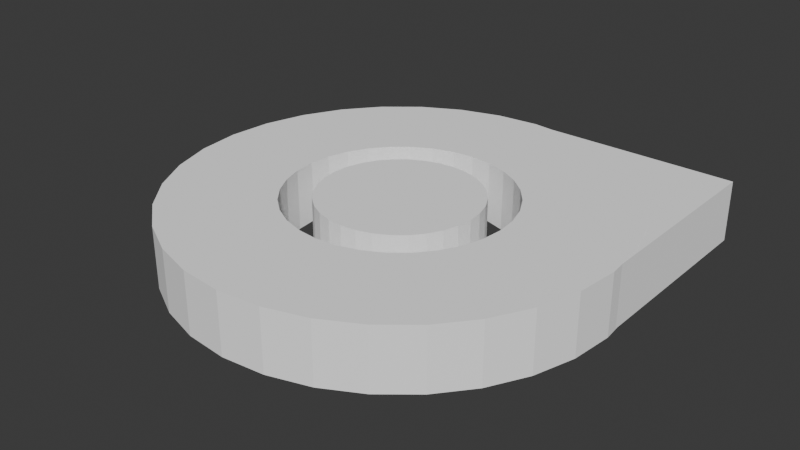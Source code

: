 # Source: logo_cortex_studio.blend  (saved by Blender 4.0.36; exported with 4.5.12 LTS)
import bpy
from mathutils import Matrix  # noqa: F401  (used for matrix-valued properties, if any)

bpy.ops.wm.read_factory_settings(use_empty=True)
scene = bpy.context.scene
scene.name = 'Scene'

# ---- collections
col_collection = bpy.data.collections.new('Collection'); scene.collection.children.link(col_collection)

# ---- materials (node trees are filled in below, after node groups)
mat_mat_riau = bpy.data.materials.new('Matériau')
mat_mat_riau.use_transparent_shadow = False
mat_mat_riau.diffuse_color = (1.0, 1.0, 0.9999, 1.0)
mat_mat_riau_002 = bpy.data.materials.new('Matériau.002')
mat_mat_riau_002.use_transparent_shadow = False
mat_mat_riau_002.diffuse_color = (1.0, 1.0, 0.9999, 1.0)
mat_mat_riau_001 = bpy.data.materials.new('Matériau.001')
mat_mat_riau_001.use_transparent_shadow = False
mat_mat_riau_001.diffuse_color = (1.0, 1.0, 0.9999, 1.0)

# ---- material node trees

# ---- world
world_world = bpy.data.worlds.new('World'); scene.world = world_world
world_world.use_nodes = True; world_world.node_tree.nodes.clear()
_N = world_world.node_tree.nodes; _L = world_world.node_tree.links
n0 = _N.new('ShaderNodeOutputWorld'); n0.name = 'World Output'; n0.location = (300, 300)
n1 = _N.new('ShaderNodeBackground'); n1.name = 'Background'; n1.location = (10, 300)
n1.inputs[0].default_value = (0.05088, 0.05088, 0.05088, 1.0)
_L.new(n1.outputs[0], n0.inputs[0])
n0.is_active_output = True
world_world.color = (0.05088, 0.05088, 0.05088)
world_world.use_sun_shadow = False
world_world.sun_shadow_jitter_overblur = 0.0

# ---- meshes
me_cylindre = bpy.data.meshes.new('Cylindre')
me_cylindre.from_pydata([(0.0, 1.0, -1.0), (0.0, 1.0, 1.0), (0.1951, 0.9808, -1.0), (0.1951, 0.9808, 1.0), (0.3827, 0.9239, -1.0), (0.3827, 0.9239, 1.0), (0.5556, 0.8315, -1.0), (0.5556, 0.8315, 1.0), (0.7071, 0.7071, -1.0), (0.7071, 0.7071, 1.0), (0.8315, 0.5556, -1.0), (0.8315, 0.5556, 1.0), (0.9239, 0.3827, -1.0), (0.9239, 0.3827, 1.0), (0.9808, 0.1951, -1.0), (0.9808, 0.1951, 1.0), (1.0, 0.0, -1.0), (1.0, 0.0, 1.0), (0.9808, -0.1951, -1.0), (0.9808, -0.1951, 1.0), (0.9239, -0.3827, -1.0), (0.9239, -0.3827, 1.0), (0.8315, -0.5556, -1.0), (0.8315, -0.5556, 1.0), (0.7071, -0.7071, -1.0), (0.7071, -0.7071, 1.0), (0.5556, -0.8315, -1.0), (0.5556, -0.8315, 1.0), (0.3827, -0.9239, -1.0), (0.3827, -0.9239, 1.0), (0.1951, -0.9808, -1.0), (0.1951, -0.9808, 1.0), (0.0, -1.0, -1.0), (0.0, -1.0, 1.0), (-0.1951, -0.9808, -1.0), (-0.1951, -0.9808, 1.0), (-0.3827, -0.9239, -1.0), (-0.3827, -0.9239, 1.0), (-0.5556, -0.8315, -1.0), (-0.5556, -0.8315, 1.0), (-0.7071, -0.7071, -1.0), (-0.7071, -0.7071, 1.0), (-0.8315, -0.5556, -1.0), (-0.8315, -0.5556, 1.0), (-0.9239, -0.3827, -1.0), (-0.9239, -0.3827, 1.0), (-0.9808, -0.1951, -1.0), (-0.9808, -0.1951, 1.0), (-1.0, 0.0, -1.0), (-1.0, 0.0, 1.0), (-0.9808, 0.1951, -1.0), (-0.9808, 0.1951, 1.0), (-0.9239, 0.3827, -1.0), (-0.9239, 0.3827, 1.0), (-0.8315, 0.5556, -1.0), (-0.8315, 0.5556, 1.0), (-0.7071, 0.7071, -1.0), (-0.7071, 0.7071, 1.0), (-0.5556, 0.8315, -1.0), (-0.5556, 0.8315, 1.0), (-0.3827, 0.9239, -1.0), (-0.3827, 0.9239, 1.0), (-0.1951, 0.9808, -1.0), (-0.1951, 0.9808, 1.0), (-0.5, 0.0, 1.0), (-0.4619, -0.1913, 1.0), (-0.4904, -0.09755, 1.0), (-0.4904, 0.09755, 1.0), (-0.3536, -0.3536, 1.0), (-0.4157, -0.2778, 1.0), (-0.4157, 0.2778, 1.0), (-0.4619, 0.1913, 1.0), (-0.2778, -0.4157, 1.0), (-0.2778, 0.4157, 1.0), (-0.09755, 0.4904, 1.0), (0.1913, 0.4619, 1.0), (0.09755, 0.4904, 1.0), (0.0, 0.5, 1.0), (-0.1913, -0.4619, 1.0), (-0.1913, 0.4619, 1.0), (-0.3536, 0.3536, 1.0), (-0.09755, -0.4904, 1.0), (0.09755, -0.4904, 1.0), (0.0, -0.5, 1.0), (0.2778, -0.4157, 1.0), (0.2778, 0.4157, 1.0), (0.1913, -0.4619, 1.0), (0.3536, 0.3536, 1.0), (0.4157, -0.2778, 1.0), (0.4157, 0.2778, 1.0), (0.5, 0.0, 1.0), (0.4904, 0.09755, 1.0), (0.4904, -0.09755, 1.0), (0.4619, 0.1913, 1.0), (0.4619, -0.1913, 1.0), (0.3536, -0.3536, 1.0), (-0.09755, 0.4904, -1.0), (0.0, 0.5, -1.0), (0.09755, 0.4904, -1.0), (0.09755, -0.4904, -1.0), (0.2778, -0.4157, -1.0), (0.1913, -0.4619, -1.0), (0.2778, 0.4157, -1.0), (0.1913, 0.4619, -1.0), (0.4157, -0.2778, -1.0), (0.4157, 0.2778, -1.0), (0.5, 0.0, -1.0), (0.4904, 0.09755, -1.0), (0.4904, -0.09755, -1.0), (0.4619, 0.1913, -1.0), (0.4619, -0.1913, -1.0), (0.3536, 0.3536, -1.0), (0.3536, -0.3536, -1.0), (-0.5, 0.0, -1.0), (-0.4619, -0.1913, -1.0), (-0.4904, -0.09755, -1.0), (-0.4904, 0.09755, -1.0), (-0.4157, -0.2778, -1.0), (-0.4157, 0.2778, -1.0), (-0.3536, -0.3536, -1.0), (-0.4619, 0.1913, -1.0), (-0.1913, 0.4619, -1.0), (-0.2778, -0.4157, -1.0), (-0.2778, 0.4157, -1.0), (0.0, -0.5, -1.0), (-0.09755, -0.4904, -1.0), (-0.1913, -0.4619, -1.0), (-0.3536, 0.3536, -1.0)], [], [(0, 1, 3, 2), (2, 3, 5, 4), (4, 5, 7, 6), (6, 7, 9, 8), (8, 9, 11, 10), (10, 11, 13, 12), (12, 13, 15, 14), (14, 15, 17, 16), (16, 17, 19, 18), (18, 19, 21, 20), (20, 21, 23, 22), (22, 23, 25, 24), (24, 25, 27, 26), (26, 27, 29, 28), (28, 29, 31, 30), (30, 31, 33, 32), (32, 33, 35, 34), (34, 35, 37, 36), (36, 37, 39, 38), (38, 39, 41, 40), (40, 41, 43, 42), (42, 43, 45, 44), (44, 45, 47, 46), (46, 47, 49, 48), (48, 49, 51, 50), (50, 51, 53, 52), (52, 53, 55, 54), (54, 55, 57, 56), (56, 57, 59, 58), (58, 59, 61, 60), (57, 55, 53, 71, 70, 80, 73, 79, 74, 77, 76, 75, 85, 87, 89, 93, 91, 90, 92, 94, 88, 95, 84, 86, 82, 83, 81, 78, 37, 35, 33, 31, 29, 27, 25, 23, 21, 19, 17, 15, 13, 11, 9, 7, 5, 3, 1, 63, 61, 59), (45, 43, 41, 39, 37, 78, 72, 68, 69, 65, 66, 64, 67, 71, 53, 51, 49, 47), (60, 61, 63, 62), (62, 63, 1, 0), (62, 0, 2, 4, 6, 8, 10, 12, 14, 16, 18, 20, 22, 24, 26, 28, 30, 99, 101, 100, 112, 104, 110, 108, 106, 107, 109, 105, 111, 102, 103, 98, 97, 96), (99, 30, 32, 34, 36, 38, 40, 42, 44, 46, 48, 50, 52, 54, 56, 58, 60, 62, 96, 121, 123, 127, 118, 120, 116, 113, 115, 114, 117, 119, 122, 126, 125, 124), (98, 76, 77, 97), (103, 75, 76, 98), (102, 85, 75, 103), (111, 87, 85, 102), (89, 87, 111, 105), (93, 89, 105, 109), (91, 93, 109, 107), (90, 91, 107, 106), (92, 90, 106, 108), (94, 92, 108, 110), (88, 94, 110, 104), (95, 88, 104, 112), (84, 95, 112, 100), (86, 84, 100, 101), (82, 86, 101, 99), (83, 82, 99, 124), (81, 83, 124, 125), (78, 81, 125, 126), (72, 78, 126, 122), (68, 72, 122, 119), (117, 69, 68, 119), (114, 65, 69, 117), (115, 66, 65, 114), (113, 64, 66, 115), (116, 67, 64, 113), (120, 71, 67, 116), (118, 70, 71, 120), (127, 80, 70, 118), (123, 73, 80, 127), (121, 79, 73, 123), (96, 74, 79, 121), (97, 77, 74, 96)])
_uv = me_cylindre.uv_layers.new(name='CarteUV')
_uv.uv.foreach_set('vector', [1.0, 0.5, 1.0, 1.0, 0.9688, 1.0, 0.9688, 0.5, 0.9688, 0.5, 0.9688, 1.0, 0.9375, 1.0, 0.9375, 0.5, 0.9375, 0.5, 0.9375, 1.0, 0.9062, 1.0, 0.9062, 0.5, 0.9062, 0.5, 0.9062, 1.0, 0.875, 1.0, 0.875, 0.5, 0.875, 0.5, 0.875, 1.0, 0.8438, 1.0, 0.8438, 0.5, 0.8438, 0.5, 0.8438, 1.0, 0.8125, 1.0, 0.8125, 0.5, 0.8125, 0.5, 0.8125, 1.0, 0.7812, 1.0, 0.7812, 0.5, 0.7812, 0.5, 0.7812, 1.0, 0.75, 1.0, 0.75, 0.5, 0.75, 0.5, 0.75, 1.0, 0.7188, 1.0, 0.7188, 0.5, 0.7188, 0.5, 0.7188, 1.0, 0.6875, 1.0, 0.6875, 0.5, 0.6875, 0.5, 0.6875, 1.0, 0.6562, 1.0, 0.6562, 0.5, 0.6562, 0.5, 0.6562, 1.0, 0.625, 1.0, 0.625, 0.5, 0.625, 0.5, 0.625, 1.0, 0.5938, 1.0, 0.5938, 0.5, 0.5938, 0.5, 0.5938, 1.0, 0.5625, 1.0, 0.5625, 0.5, 0.5625, 0.5, 0.5625, 1.0, 0.5312, 1.0, 0.5312, 0.5, 0.5312, 0.5, 0.5312, 1.0, 0.5, 1.0, 0.5, 0.5, 0.5, 0.5, 0.5, 1.0, 0.4688, 1.0, 0.4688, 0.5, 0.4688, 0.5, 0.4688, 1.0, 0.4375, 1.0, 0.4375, 0.5, 0.4375, 0.5, 0.4375, 1.0, 0.4062, 1.0, 0.4062, 0.5, 0.4062, 0.5, 0.4062, 1.0, 0.375, 1.0, 0.375, 0.5, 0.375, 0.5, 0.375, 1.0, 0.3438, 1.0, 0.3438, 0.5, 0.3438, 0.5, 0.3438, 1.0, 0.3125, 1.0, 0.3125, 0.5, 0.3125, 0.5, 0.3125, 1.0, 0.2812, 1.0, 0.2812, 0.5, 0.2812, 0.5, 0.2812, 1.0, 0.25, 1.0, 0.25, 0.5, 0.25, 0.5, 0.25, 1.0, 0.2188, 1.0, 0.2188, 0.5, 0.2188, 0.5, 0.2188, 1.0, 0.1875, 1.0, 0.1875, 0.5, 0.1875, 0.5, 0.1875, 1.0, 0.1562, 1.0, 0.1562, 0.5, 0.1562, 0.5, 0.1562, 1.0, 0.125, 1.0, 0.125, 0.5, 0.125, 0.5, 0.125, 1.0, 0.09375, 1.0, 0.09375, 0.5, 0.09375, 0.5, 0.09375, 1.0, 0.0625, 1.0, 0.0625, 0.5, 0.08029, 0.4197, 0.05045, 0.3833, 0.02827, 0.3418, 0.1391, 0.2959, 0.1502, 0.3167, 0.1651, 0.3349, 0.1833, 0.3498, 0.2041, 0.3609, 0.2266, 0.3677, 0.25, 0.37, 0.2734, 0.3677, 0.2959, 0.3609, 0.3167, 0.3498, 0.3349, 0.3349, 0.3498, 0.3167, 0.3609, 0.2959, 0.3677, 0.2734, 0.37, 0.25, 0.3677, 0.2266, 0.3609, 0.2041, 0.3498, 0.1833, 0.3349, 0.1651, 0.3167, 0.1502, 0.2959, 0.1391, 0.2734, 0.1323, 0.25, 0.13, 0.2266, 0.1323, 0.2041, 0.1391, 0.1582, 0.02827, 0.2032, 0.01461, 0.25, 0.01, 0.2968, 0.01461, 0.3418, 0.02827, 0.3833, 0.05045, 0.4197, 0.08029, 0.4496, 0.1167, 0.4717, 0.1582, 0.4854, 0.2032, 0.49, 0.25, 0.4854, 0.2968, 0.4717, 0.3418, 0.4496, 0.3833, 0.4197, 0.4197, 0.3833, 0.4496, 0.3418, 0.4717, 0.2968, 0.4854, 0.25, 0.49, 0.2032, 0.4854, 0.1582, 0.4717, 0.1167, 0.4496, 0.02827, 0.1582, 0.05045, 0.1167, 0.08029, 0.08029, 0.1167, 0.05045, 0.1582, 0.02827, 0.2041, 0.1391, 0.1833, 0.1502, 0.1651, 0.1651, 0.1502, 0.1833, 0.1391, 0.2041, 0.1323, 0.2266, 0.13, 0.25, 0.1323, 0.2734, 0.1391, 0.2959, 0.02827, 0.3418, 0.01461, 0.2968, 0.01, 0.25, 0.01461, 0.2032, 0.0625, 0.5, 0.0625, 1.0, 0.03125, 1.0, 0.03125, 0.5, 0.03125, 0.5, 0.03125, 1.0, 0.0, 1.0, 0.0, 0.5, 0.7032, 0.4854, 0.75, 0.49, 0.7968, 0.4854, 0.8418, 0.4717, 0.8833, 0.4496, 0.9197, 0.4197, 0.9496, 0.3833, 0.9717, 0.3418, 0.9854, 0.2968, 0.99, 0.25, 0.9854, 0.2032, 0.9717, 0.1582, 0.9496, 0.1167, 0.9197, 0.08029, 0.8833, 0.05045, 0.8418, 0.02827, 0.7968, 0.01461, 0.7734, 0.1323, 0.7959, 0.1391, 0.8167, 0.1502, 0.8349, 0.1651, 0.8498, 0.1833, 0.8609, 0.2041, 0.8677, 0.2266, 0.87, 0.25, 0.8677, 0.2734, 0.8609, 0.2959, 0.8498, 0.3167, 0.8349, 0.3349, 0.8167, 0.3498, 0.7959, 0.3609, 0.7734, 0.3677, 0.75, 0.37, 0.7266, 0.3677, 0.7734, 0.1323, 0.7968, 0.01461, 0.75, 0.01, 0.7032, 0.01461, 0.6582, 0.02827, 0.6167, 0.05045, 0.5803, 0.08029, 0.5504, 0.1167, 0.5283, 0.1582, 0.5146, 0.2032, 0.51, 0.25, 0.5146, 0.2968, 0.5283, 0.3418, 0.5504, 0.3833, 0.5803, 0.4197, 0.6167, 0.4496, 0.6582, 0.4717, 0.7032, 0.4854, 0.7266, 0.3677, 0.7041, 0.3609, 0.6833, 0.3498, 0.6651, 0.3349, 0.6502, 0.3167, 0.6391, 0.2959, 0.6323, 0.2734, 0.63, 0.25, 0.6323, 0.2266, 0.6391, 0.2041, 0.6502, 0.1833, 0.6651, 0.1651, 0.6833, 0.1502, 0.7041, 0.1391, 0.7266, 0.1323, 0.75, 0.13, 0.9688, 0.6732, 0.9687, 0.7346, 1.0, 0.7346, 1.0, 0.6732, 0.9375, 0.6732, 0.9375, 0.7346, 0.9687, 0.7346, 0.9688, 0.6732, 0.9062, 0.6732, 0.9062, 0.7346, 0.9375, 0.7346, 0.9375, 0.6732, 0.875, 0.6732, 0.875, 0.7346, 0.9062, 0.7346, 0.9062, 0.6732, 0.8438, 0.7346, 0.875, 0.7346, 0.875, 0.6732, 0.8438, 0.6732, 0.8125, 0.7346, 0.8438, 0.7346, 0.8438, 0.6732, 0.8125, 0.6732, 0.7812, 0.7346, 0.8125, 0.7346, 0.8125, 0.6732, 0.7812, 0.6732, 0.75, 0.7346, 0.7812, 0.7346, 0.7812, 0.6732, 0.75, 0.6732, 0.7188, 0.7346, 0.75, 0.7346, 0.75, 0.6732, 0.7188, 0.6732, 0.6875, 0.7346, 0.7188, 0.7346, 0.7188, 0.6732, 0.6875, 0.6732, 0.6562, 0.7346, 0.6875, 0.7346, 0.6875, 0.6732, 0.6562, 0.6732, 0.625, 0.7346, 0.6562, 0.7346, 0.6562, 0.6732, 0.625, 0.6732, 0.5938, 0.7346, 0.625, 0.7346, 0.625, 0.6732, 0.5938, 0.6732, 0.5625, 0.7346, 0.5938, 0.7346, 0.5938, 0.6732, 0.5625, 0.6732, 0.5312, 0.7346, 0.5625, 0.7346, 0.5625, 0.6732, 0.5312, 0.6732, 0.5, 0.7346, 0.5312, 0.7346, 0.5312, 0.6732, 0.5, 0.6732, 0.4688, 0.7346, 0.5, 0.7346, 0.5, 0.6732, 0.4688, 0.6732, 0.4375, 0.7346, 0.4688, 0.7346, 0.4688, 0.6732, 0.4375, 0.6732, 0.4062, 0.7346, 0.4375, 0.7346, 0.4375, 0.6732, 0.4062, 0.6732, 0.375, 0.7346, 0.4062, 0.7346, 0.4062, 0.6732, 0.375, 0.6732, 0.3438, 0.6732, 0.3438, 0.7346, 0.375, 0.7346, 0.375, 0.6732, 0.3125, 0.6732, 0.3125, 0.7346, 0.3438, 0.7346, 0.3438, 0.6732, 0.2812, 0.6732, 0.2812, 0.7346, 0.3125, 0.7346, 0.3125, 0.6732, 0.25, 0.6732, 0.25, 0.7346, 0.2812, 0.7346, 0.2812, 0.6732, 0.2188, 0.6732, 0.2188, 0.7346, 0.25, 0.7346, 0.25, 0.6732, 0.1875, 0.6732, 0.1875, 0.7346, 0.2188, 0.7346, 0.2188, 0.6732, 0.1562, 0.6732, 0.1562, 0.7346, 0.1875, 0.7346, 0.1875, 0.6732, 0.125, 0.6732, 0.125, 0.7346, 0.1562, 0.7346, 0.1562, 0.6732, 0.09375, 0.6732, 0.09375, 0.7346, 0.125, 0.7346, 0.125, 0.6732, 0.0625, 0.6732, 0.0625, 0.7346, 0.09375, 0.7346, 0.09375, 0.6732, 0.03125, 0.6732, 0.03125, 0.7346, 0.0625, 0.7346, 0.0625, 0.6732, 0.0, 0.6732, 0.0, 0.7346, 0.03125, 0.7346, 0.03125, 0.6732])
me_cylindre.materials.append(mat_mat_riau)
me_cylindre.update()
me_cylindre_003 = bpy.data.meshes.new('Cylindre.003')
me_cylindre_003.from_pydata([(0.0, 1.0, -1.0), (0.0, 1.0, 1.0), (0.1951, 0.9808, -1.0), (0.1951, 0.9808, 1.0), (0.3827, 0.9239, -1.0), (0.3827, 0.9239, 1.0), (0.5556, 0.8315, -1.0), (0.5556, 0.8315, 1.0), (0.7071, 0.7071, -1.0), (0.7071, 0.7071, 1.0), (0.8315, 0.5556, -1.0), (0.8315, 0.5556, 1.0), (0.9239, 0.3827, -1.0), (0.9239, 0.3827, 1.0), (0.9808, 0.1951, -1.0), (0.9808, 0.1951, 1.0), (1.0, 0.0, -1.0), (1.0, 0.0, 1.0), (0.9808, -0.1951, -1.0), (0.9808, -0.1951, 1.0), (0.9239, -0.3827, -1.0), (0.9239, -0.3827, 1.0), (0.8315, -0.5556, -1.0), (0.8315, -0.5556, 1.0), (0.7071, -0.7071, -1.0), (0.7071, -0.7071, 1.0), (0.5556, -0.8315, -1.0), (0.5556, -0.8315, 1.0), (0.3827, -0.9239, -1.0), (0.3827, -0.9239, 1.0), (0.1951, -0.9808, -1.0), (0.1951, -0.9808, 1.0), (0.0, -1.0, -1.0), (0.0, -1.0, 1.0), (-0.1951, -0.9808, -1.0), (-0.1951, -0.9808, 1.0), (-0.3827, -0.9239, -1.0), (-0.3827, -0.9239, 1.0), (-0.5556, -0.8315, -1.0), (-0.5556, -0.8315, 1.0), (-0.7071, -0.7071, -1.0), (-0.7071, -0.7071, 1.0), (-0.8315, -0.5556, -1.0), (-0.8315, -0.5556, 1.0), (-0.9239, -0.3827, -1.0), (-0.9239, -0.3827, 1.0), (-0.9808, -0.1951, -1.0), (-0.9808, -0.1951, 1.0), (-1.0, 0.0, -1.0), (-1.0, 0.0, 1.0), (-0.9808, 0.1951, -1.0), (-0.9808, 0.1951, 1.0), (-0.9239, 0.3827, -1.0), (-0.9239, 0.3827, 1.0), (-0.8315, 0.5556, -1.0), (-0.8315, 0.5556, 1.0), (-0.7071, 0.7071, -1.0), (-0.7071, 0.7071, 1.0), (-0.5556, 0.8315, -1.0), (-0.5556, 0.8315, 1.0), (-0.3827, 0.9239, -1.0), (-0.3827, 0.9239, 1.0), (-0.1951, 0.9808, -1.0), (-0.1951, 0.9808, 1.0)], [], [(0, 1, 3, 2), (2, 3, 5, 4), (4, 5, 7, 6), (6, 7, 9, 8), (8, 9, 11, 10), (10, 11, 13, 12), (12, 13, 15, 14), (14, 15, 17, 16), (16, 17, 19, 18), (18, 19, 21, 20), (20, 21, 23, 22), (22, 23, 25, 24), (24, 25, 27, 26), (26, 27, 29, 28), (28, 29, 31, 30), (30, 31, 33, 32), (32, 33, 35, 34), (34, 35, 37, 36), (36, 37, 39, 38), (38, 39, 41, 40), (40, 41, 43, 42), (42, 43, 45, 44), (44, 45, 47, 46), (46, 47, 49, 48), (48, 49, 51, 50), (50, 51, 53, 52), (52, 53, 55, 54), (54, 55, 57, 56), (56, 57, 59, 58), (58, 59, 61, 60), (3, 1, 63, 61, 59, 57, 55, 53, 51, 49, 47, 45, 43, 41, 39, 37, 35, 33, 31, 29, 27, 25, 23, 21, 19, 17, 15, 13, 11, 9, 7, 5), (60, 61, 63, 62), (62, 63, 1, 0), (0, 2, 4, 6, 8, 10, 12, 14, 16, 18, 20, 22, 24, 26, 28, 30, 32, 34, 36, 38, 40, 42, 44, 46, 48, 50, 52, 54, 56, 58, 60, 62)])
_uv = me_cylindre_003.uv_layers.new(name='CarteUV')
_uv.uv.foreach_set('vector', [1.0, 0.5, 1.0, 1.0, 0.9688, 1.0, 0.9688, 0.5, 0.9688, 0.5, 0.9688, 1.0, 0.9375, 1.0, 0.9375, 0.5, 0.9375, 0.5, 0.9375, 1.0, 0.9062, 1.0, 0.9062, 0.5, 0.9062, 0.5, 0.9062, 1.0, 0.875, 1.0, 0.875, 0.5, 0.875, 0.5, 0.875, 1.0, 0.8438, 1.0, 0.8438, 0.5, 0.8438, 0.5, 0.8438, 1.0, 0.8125, 1.0, 0.8125, 0.5, 0.8125, 0.5, 0.8125, 1.0, 0.7812, 1.0, 0.7812, 0.5, 0.7812, 0.5, 0.7812, 1.0, 0.75, 1.0, 0.75, 0.5, 0.75, 0.5, 0.75, 1.0, 0.7188, 1.0, 0.7188, 0.5, 0.7188, 0.5, 0.7188, 1.0, 0.6875, 1.0, 0.6875, 0.5, 0.6875, 0.5, 0.6875, 1.0, 0.6562, 1.0, 0.6562, 0.5, 0.6562, 0.5, 0.6562, 1.0, 0.625, 1.0, 0.625, 0.5, 0.625, 0.5, 0.625, 1.0, 0.5938, 1.0, 0.5938, 0.5, 0.5938, 0.5, 0.5938, 1.0, 0.5625, 1.0, 0.5625, 0.5, 0.5625, 0.5, 0.5625, 1.0, 0.5312, 1.0, 0.5312, 0.5, 0.5312, 0.5, 0.5312, 1.0, 0.5, 1.0, 0.5, 0.5, 0.5, 0.5, 0.5, 1.0, 0.4688, 1.0, 0.4688, 0.5, 0.4688, 0.5, 0.4688, 1.0, 0.4375, 1.0, 0.4375, 0.5, 0.4375, 0.5, 0.4375, 1.0, 0.4062, 1.0, 0.4062, 0.5, 0.4062, 0.5, 0.4062, 1.0, 0.375, 1.0, 0.375, 0.5, 0.375, 0.5, 0.375, 1.0, 0.3438, 1.0, 0.3438, 0.5, 0.3438, 0.5, 0.3438, 1.0, 0.3125, 1.0, 0.3125, 0.5, 0.3125, 0.5, 0.3125, 1.0, 0.2812, 1.0, 0.2812, 0.5, 0.2812, 0.5, 0.2812, 1.0, 0.25, 1.0, 0.25, 0.5, 0.25, 0.5, 0.25, 1.0, 0.2188, 1.0, 0.2188, 0.5, 0.2188, 0.5, 0.2188, 1.0, 0.1875, 1.0, 0.1875, 0.5, 0.1875, 0.5, 0.1875, 1.0, 0.1562, 1.0, 0.1562, 0.5, 0.1562, 0.5, 0.1562, 1.0, 0.125, 1.0, 0.125, 0.5, 0.125, 0.5, 0.125, 1.0, 0.09375, 1.0, 0.09375, 0.5, 0.09375, 0.5, 0.09375, 1.0, 0.0625, 1.0, 0.0625, 0.5, 0.2968, 0.4854, 0.25, 0.49, 0.2032, 0.4854, 0.1582, 0.4717, 0.1167, 0.4496, 0.08029, 0.4197, 0.05045, 0.3833, 0.02827, 0.3418, 0.01461, 0.2968, 0.01, 0.25, 0.01461, 0.2032, 0.02827, 0.1582, 0.05045, 0.1167, 0.08029, 0.08029, 0.1167, 0.05045, 0.1582, 0.02827, 0.2032, 0.01461, 0.25, 0.01, 0.2968, 0.01461, 0.3418, 0.02827, 0.3833, 0.05045, 0.4197, 0.08029, 0.4496, 0.1167, 0.4717, 0.1582, 0.4854, 0.2032, 0.49, 0.25, 0.4854, 0.2968, 0.4717, 0.3418, 0.4496, 0.3833, 0.4197, 0.4197, 0.3833, 0.4496, 0.3418, 0.4717, 0.0625, 0.5, 0.0625, 1.0, 0.03125, 1.0, 0.03125, 0.5, 0.03125, 0.5, 0.03125, 1.0, 0.0, 1.0, 0.0, 0.5, 0.75, 0.49, 0.7968, 0.4854, 0.8418, 0.4717, 0.8833, 0.4496, 0.9197, 0.4197, 0.9496, 0.3833, 0.9717, 0.3418, 0.9854, 0.2968, 0.99, 0.25, 0.9854, 0.2032, 0.9717, 0.1582, 0.9496, 0.1167, 0.9197, 0.08029, 0.8833, 0.05045, 0.8418, 0.02827, 0.7968, 0.01461, 0.75, 0.01, 0.7032, 0.01461, 0.6582, 0.02827, 0.6167, 0.05045, 0.5803, 0.08029, 0.5504, 0.1167, 0.5283, 0.1582, 0.5146, 0.2032, 0.51, 0.25, 0.5146, 0.2968, 0.5283, 0.3418, 0.5504, 0.3833, 0.5803, 0.4197, 0.6167, 0.4496, 0.6582, 0.4717, 0.7032, 0.4854])
me_cylindre_003.materials.append(mat_mat_riau_002)
me_cylindre_003.update()
me_cube_001 = bpy.data.meshes.new('Cube.001')
me_cube_001.from_pydata([(-0.8652, 1.188, -0.391), (-0.8652, 1.188, 0.391), (0.8652, -1.188, -0.391), (0.8652, -1.188, 0.391), (0.8652, 1.188, -0.391), (0.8652, 1.188, 0.391), (-0.4703, 0.9323, -0.391), (0.567, -0.105, -0.391), (0.567, -0.105, 0.391), (-0.4703, 0.9323, 0.391), (-0.6789, 0.9323, 0.391), (0.567, -0.7786, 0.391), (0.567, -0.7786, -0.391), (-0.6789, 0.9323, -0.391)], [], [(0, 1, 5, 4), (4, 5, 3, 2), (3, 5, 1, 10, 9, 8, 11), (10, 1, 0, 13), (2, 3, 11, 12), (13, 0, 4, 2, 12, 7, 6), (8, 7, 12, 11), (6, 9, 10, 13), (9, 6, 7, 8)])
_uv = me_cube_001.uv_layers.new(name='CarteUV')
_uv.uv.foreach_set('vector', [0.375, 0.25, 0.625, 0.25, 0.625, 0.5, 0.375, 0.5, 0.375, 0.5, 0.625, 0.5, 0.625, 0.75, 0.375, 0.75, 0.625, 0.75, 0.625, 0.5, 0.875, 0.5, 0.8481, 0.5269, 0.8179, 0.5269, 0.6681, 0.6361, 0.6681, 0.7069, 0.625, 0.2231, 0.625, 0.25, 0.375, 0.25, 0.375, 0.2231, 0.375, 0.0, 0.625, 0.0, 0.625, 0.04309, 0.375, 0.04309, 0.1519, 0.5269, 0.125, 0.5, 0.375, 0.5, 0.375, 0.75, 0.3319, 0.7069, 0.3319, 0.6361, 0.1821, 0.5269, 0.625, 0.6091, 0.375, 0.6091, 0.375, 0.68, 0.625, 0.68, 0.375, 0.3501, 0.625, 0.3501, 0.625, 0.32, 0.375, 0.32, 0.625, 0.3501, 0.375, 0.3501, 0.375, 0.6091, 0.625, 0.6091])
me_cube_001.materials.append(mat_mat_riau_001)
me_cube_001.update()

# ---- objects
ob_cylindre = bpy.data.objects.new('Cylindre', me_cylindre)
ob_cylindre_002 = bpy.data.objects.new('Cylindre.002', me_cylindre_003)
ob_cube = bpy.data.objects.new('Cube', me_cube_001)

# ---- transforms, parenting, visibility, modifiers, constraints
ob_cylindre.location = (0.0, 0.0, 0.0)
ob_cylindre.delta_scale = (1.0, 1.0, 0.14)
ob_cylindre_002.location = (0.0, 0.0, 0.0)
ob_cylindre_002.delta_scale = (0.36, 0.36, 0.14)
ob_cube.location = (0.0, 0.0, 0.391)
ob_cube.delta_location = (0.5, 0.48, -0.39)
ob_cube.delta_scale = (0.57, 0.43, 0.355)

# ---- collection membership
col_collection.objects.link(ob_cylindre)
col_collection.objects.link(ob_cylindre_002)
col_collection.objects.link(ob_cube)

# ---- scene / render settings (as saved in the file)
scene.frame_start = 1; scene.frame_end = 250; scene.frame_set(1)
scene.render.engine = 'BLENDER_EEVEE_NEXT'
scene.cycles.sampling_pattern = 'TABULATED_SOBOL'
bpy.context.view_layer.update()

# ---- added for rendering (the .blend has no active camera and no usable light): camera, sun
cam_auto = bpy.data.cameras.new('AutoCamera')
cam_auto.lens = 50.0
cam_auto.sensor_width = 36.0
cam_auto.clip_end = 1000.0
ob_auto_camera = bpy.data.objects.new('AutoCamera', cam_auto)
scene.collection.objects.link(ob_auto_camera)
ob_auto_camera.location = (2.62972, -3.15567, 2.10378)
ob_auto_camera.rotation_euler = (1.09748, -7.21219e-08, 0.694738)
scene.camera = ob_auto_camera
light_auto_sun = bpy.data.lights.new('AutoSun', 'SUN')
light_auto_sun.energy = 3.0
light_auto_sun.angle = 0.0523599
ob_auto_sun = bpy.data.objects.new('AutoSun', light_auto_sun)
scene.collection.objects.link(ob_auto_sun)
ob_auto_sun.rotation_euler = (0.872665, 0.174533, 0.523599)
bpy.context.view_layer.update()

